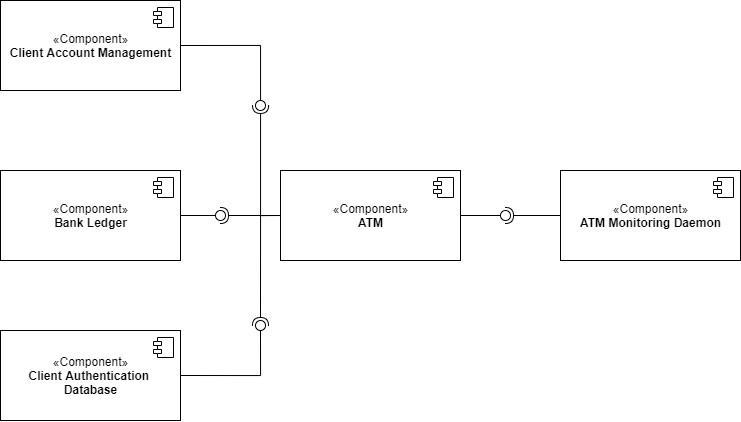

The diagram above was exported from draw.io. Its source (the exported page's mxGraphModel, read from the mxfile embedded in the PNG):
<mxGraphModel dx="1073" dy="602" grid="1" gridSize="10" guides="1" tooltips="1" connect="1" arrows="1" fold="1" page="1" pageScale="1" pageWidth="1100" pageHeight="850" background="none" math="0" shadow="0">
  <root>
    <mxCell id="0" />
    <mxCell id="1" parent="0" />
    <mxCell id="dSzZ2ZW14ZhpDbBxh78v-1" value="«Component»&lt;br&gt;&lt;b&gt;Client Account Management&lt;/b&gt;" style="html=1;dropTarget=0;" parent="1" vertex="1">
      <mxGeometry x="60" y="250" width="180" height="90" as="geometry" />
    </mxCell>
    <mxCell id="dSzZ2ZW14ZhpDbBxh78v-2" value="" style="shape=module;jettyWidth=8;jettyHeight=4;" parent="dSzZ2ZW14ZhpDbBxh78v-1" vertex="1">
      <mxGeometry x="1" width="20" height="20" relative="1" as="geometry">
        <mxPoint x="-27" y="7" as="offset" />
      </mxGeometry>
    </mxCell>
    <mxCell id="dSzZ2ZW14ZhpDbBxh78v-15" value="«Component»&lt;br&gt;&lt;b&gt;ATM&lt;/b&gt;" style="html=1;dropTarget=0;" parent="1" vertex="1">
      <mxGeometry x="340" y="420" width="180" height="90" as="geometry" />
    </mxCell>
    <mxCell id="dSzZ2ZW14ZhpDbBxh78v-16" value="" style="shape=module;jettyWidth=8;jettyHeight=4;" parent="dSzZ2ZW14ZhpDbBxh78v-15" vertex="1">
      <mxGeometry x="1" width="20" height="20" relative="1" as="geometry">
        <mxPoint x="-27" y="7" as="offset" />
      </mxGeometry>
    </mxCell>
    <mxCell id="dSzZ2ZW14ZhpDbBxh78v-22" value="«Component»&lt;br&gt;&lt;b&gt;ATM Monitoring Daemon&lt;/b&gt;" style="html=1;dropTarget=0;" parent="1" vertex="1">
      <mxGeometry x="620" y="420" width="180" height="90" as="geometry" />
    </mxCell>
    <mxCell id="dSzZ2ZW14ZhpDbBxh78v-23" value="" style="shape=module;jettyWidth=8;jettyHeight=4;" parent="dSzZ2ZW14ZhpDbBxh78v-22" vertex="1">
      <mxGeometry x="1" width="20" height="20" relative="1" as="geometry">
        <mxPoint x="-27" y="7" as="offset" />
      </mxGeometry>
    </mxCell>
    <mxCell id="IYee6EQ8nqJEEJ-lJvyW-6" value="«Component»&lt;br&gt;&lt;b&gt;Bank Ledger&lt;/b&gt;" style="html=1;dropTarget=0;" parent="1" vertex="1">
      <mxGeometry x="60" y="420" width="180" height="90" as="geometry" />
    </mxCell>
    <mxCell id="IYee6EQ8nqJEEJ-lJvyW-7" value="" style="shape=module;jettyWidth=8;jettyHeight=4;" parent="IYee6EQ8nqJEEJ-lJvyW-6" vertex="1">
      <mxGeometry x="1" width="20" height="20" relative="1" as="geometry">
        <mxPoint x="-27" y="7" as="offset" />
      </mxGeometry>
    </mxCell>
    <mxCell id="IYee6EQ8nqJEEJ-lJvyW-8" value="«Component»&lt;br&gt;&lt;b&gt;Client Authentication &lt;br&gt;Database&lt;/b&gt;" style="html=1;dropTarget=0;" parent="1" vertex="1">
      <mxGeometry x="60" y="580" width="180" height="90" as="geometry" />
    </mxCell>
    <mxCell id="IYee6EQ8nqJEEJ-lJvyW-9" value="" style="shape=module;jettyWidth=8;jettyHeight=4;" parent="IYee6EQ8nqJEEJ-lJvyW-8" vertex="1">
      <mxGeometry x="1" width="20" height="20" relative="1" as="geometry">
        <mxPoint x="-27" y="7" as="offset" />
      </mxGeometry>
    </mxCell>
    <mxCell id="IYee6EQ8nqJEEJ-lJvyW-33" value="" style="rounded=0;orthogonalLoop=1;jettySize=auto;html=1;endArrow=none;endFill=0;sketch=0;sourcePerimeterSpacing=0;targetPerimeterSpacing=0;exitX=1;exitY=0.5;exitDx=0;exitDy=0;edgeStyle=orthogonalEdgeStyle;" parent="1" source="dSzZ2ZW14ZhpDbBxh78v-1" edge="1">
      <mxGeometry relative="1" as="geometry">
        <mxPoint x="310" y="355" as="sourcePoint" />
        <mxPoint x="320" y="355" as="targetPoint" />
        <Array as="points">
          <mxPoint x="320" y="295" />
          <mxPoint x="320" y="355" />
        </Array>
      </mxGeometry>
    </mxCell>
    <mxCell id="IYee6EQ8nqJEEJ-lJvyW-34" value="" style="rounded=0;orthogonalLoop=1;jettySize=auto;html=1;endArrow=halfCircle;endFill=0;entryX=0.5;entryY=0.5;endSize=6;strokeWidth=1;sketch=0;exitX=0;exitY=0.5;exitDx=0;exitDy=0;edgeStyle=orthogonalEdgeStyle;" parent="1" source="dSzZ2ZW14ZhpDbBxh78v-15" target="IYee6EQ8nqJEEJ-lJvyW-35" edge="1">
      <mxGeometry relative="1" as="geometry">
        <mxPoint x="350" y="355" as="sourcePoint" />
        <Array as="points">
          <mxPoint x="320" y="465" />
          <mxPoint x="320" y="355" />
        </Array>
      </mxGeometry>
    </mxCell>
    <mxCell id="IYee6EQ8nqJEEJ-lJvyW-35" value="" style="ellipse;whiteSpace=wrap;html=1;align=center;aspect=fixed;resizable=0;points=[];outlineConnect=0;sketch=0;shadow=0;" parent="1" vertex="1">
      <mxGeometry x="315" y="350" width="10" height="10" as="geometry" />
    </mxCell>
    <mxCell id="IYee6EQ8nqJEEJ-lJvyW-36" value="" style="rounded=0;orthogonalLoop=1;jettySize=auto;html=1;endArrow=none;endFill=0;sketch=0;sourcePerimeterSpacing=0;targetPerimeterSpacing=0;exitX=1;exitY=0.5;exitDx=0;exitDy=0;edgeStyle=orthogonalEdgeStyle;" parent="1" source="IYee6EQ8nqJEEJ-lJvyW-8" target="IYee6EQ8nqJEEJ-lJvyW-38" edge="1">
      <mxGeometry relative="1" as="geometry">
        <mxPoint x="510" y="645" as="sourcePoint" />
        <Array as="points">
          <mxPoint x="320" y="625" />
        </Array>
      </mxGeometry>
    </mxCell>
    <mxCell id="IYee6EQ8nqJEEJ-lJvyW-37" value="" style="rounded=0;orthogonalLoop=1;jettySize=auto;html=1;endArrow=halfCircle;endFill=0;entryX=0.5;entryY=0.5;endSize=6;strokeWidth=1;sketch=0;exitX=0;exitY=0.5;exitDx=0;exitDy=0;edgeStyle=orthogonalEdgeStyle;" parent="1" source="dSzZ2ZW14ZhpDbBxh78v-15" target="IYee6EQ8nqJEEJ-lJvyW-38" edge="1">
      <mxGeometry relative="1" as="geometry">
        <mxPoint x="550" y="645" as="sourcePoint" />
      </mxGeometry>
    </mxCell>
    <mxCell id="IYee6EQ8nqJEEJ-lJvyW-38" value="" style="ellipse;whiteSpace=wrap;html=1;align=center;aspect=fixed;resizable=0;points=[];outlineConnect=0;sketch=0;shadow=0;" parent="1" vertex="1">
      <mxGeometry x="315" y="570" width="10" height="10" as="geometry" />
    </mxCell>
    <mxCell id="IYee6EQ8nqJEEJ-lJvyW-42" value="" style="rounded=0;orthogonalLoop=1;jettySize=auto;html=1;endArrow=none;endFill=0;sketch=0;sourcePerimeterSpacing=0;targetPerimeterSpacing=0;exitX=1;exitY=0.5;exitDx=0;exitDy=0;" parent="1" source="IYee6EQ8nqJEEJ-lJvyW-6" target="IYee6EQ8nqJEEJ-lJvyW-44" edge="1">
      <mxGeometry relative="1" as="geometry">
        <mxPoint x="260" y="465" as="sourcePoint" />
      </mxGeometry>
    </mxCell>
    <mxCell id="IYee6EQ8nqJEEJ-lJvyW-43" value="" style="rounded=0;orthogonalLoop=1;jettySize=auto;html=1;endArrow=halfCircle;endFill=0;entryX=0.5;entryY=0.5;endSize=6;strokeWidth=1;sketch=0;exitX=0;exitY=0.5;exitDx=0;exitDy=0;" parent="1" source="dSzZ2ZW14ZhpDbBxh78v-15" target="IYee6EQ8nqJEEJ-lJvyW-44" edge="1">
      <mxGeometry relative="1" as="geometry">
        <mxPoint x="300" y="465" as="sourcePoint" />
      </mxGeometry>
    </mxCell>
    <mxCell id="IYee6EQ8nqJEEJ-lJvyW-44" value="" style="ellipse;whiteSpace=wrap;html=1;align=center;aspect=fixed;resizable=0;points=[];outlineConnect=0;sketch=0;shadow=0;" parent="1" vertex="1">
      <mxGeometry x="275" y="460" width="10" height="10" as="geometry" />
    </mxCell>
    <mxCell id="zN61LM9LykPLto8sQolN-2" value="" style="rounded=0;orthogonalLoop=1;jettySize=auto;html=1;endArrow=halfCircle;endFill=0;entryX=0.5;entryY=0.5;endSize=6;strokeWidth=1;sketch=0;exitX=0;exitY=0.5;exitDx=0;exitDy=0;" edge="1" target="zN61LM9LykPLto8sQolN-3" parent="1" source="dSzZ2ZW14ZhpDbBxh78v-22">
      <mxGeometry relative="1" as="geometry">
        <mxPoint x="490" y="595" as="sourcePoint" />
      </mxGeometry>
    </mxCell>
    <mxCell id="zN61LM9LykPLto8sQolN-3" value="" style="ellipse;whiteSpace=wrap;html=1;align=center;aspect=fixed;resizable=0;points=[];outlineConnect=0;sketch=0;" vertex="1" parent="1">
      <mxGeometry x="560" y="460" width="10" height="10" as="geometry" />
    </mxCell>
    <mxCell id="zN61LM9LykPLto8sQolN-4" value="" style="rounded=0;orthogonalLoop=1;jettySize=auto;html=1;endArrow=none;endFill=0;sketch=0;sourcePerimeterSpacing=0;exitX=1;exitY=0.5;exitDx=0;exitDy=0;" edge="1" parent="1" source="dSzZ2ZW14ZhpDbBxh78v-15" target="zN61LM9LykPLto8sQolN-3">
      <mxGeometry relative="1" as="geometry">
        <mxPoint x="520" y="465" as="sourcePoint" />
        <mxPoint x="560" y="470" as="targetPoint" />
      </mxGeometry>
    </mxCell>
  </root>
</mxGraphModel>